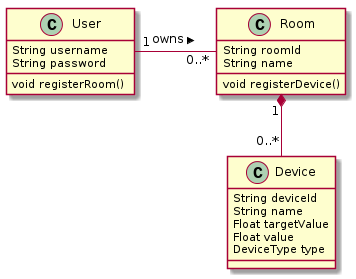

The diagram above was rendered by PlantUML. Its source (embedded in the PNG):
@startuml

User "1" - "0..*" Room : owns >
Room "1" *-- "0..*" Device

class Room {
  String roomId
  String name
  void registerDevice()
}

class Device {
  String deviceId
  String name
  Float targetValue
  Float value
  DeviceType type
}

class User {
  String username
  String password
  void registerRoom() 
}


@enduml